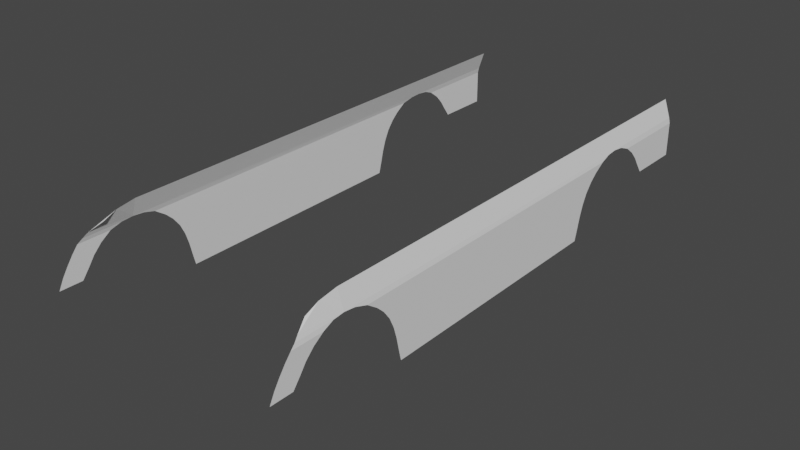 # Source: fusca.blend  (saved by Blender 3.6.13; exported with 4.5.12 LTS)
import bpy
from mathutils import Matrix  # noqa: F401  (used for matrix-valued properties, if any)

bpy.ops.wm.read_factory_settings(use_empty=True)
scene = bpy.context.scene
scene.name = 'Scene'

# ---- collections
col_collection = bpy.data.collections.new('Collection'); scene.collection.children.link(col_collection)
col_reference = bpy.data.collections.new('Reference'); scene.collection.children.link(col_reference)

# ---- world
world_world = bpy.data.worlds.new('World'); scene.world = world_world
world_world.use_nodes = True; world_world.node_tree.nodes.clear()
_N = world_world.node_tree.nodes; _L = world_world.node_tree.links
n0 = _N.new('ShaderNodeOutputWorld'); n0.name = 'World Output'; n0.location = (300, 300)
n1 = _N.new('ShaderNodeBackground'); n1.name = 'Background'; n1.location = (10, 300)
n1.inputs[0].default_value = (0.05088, 0.05088, 0.05088, 1.0)
_L.new(n1.outputs[0], n0.inputs[0])
n0.is_active_output = True
world_world.color = (0.05088, 0.05088, 0.05088)
world_world.use_sun_shadow = False
world_world.sun_shadow_jitter_overblur = 0.0

# ---- meshes
me_c_rculo_001 = bpy.data.meshes.new('Círculo.001')
me_c_rculo_001.from_pydata([], [], [])
_uv = me_c_rculo_001.uv_layers.new(name='Mapa UV')
_uv.uv.foreach_set('vector', [])
me_c_rculo_001.update()
me_c_rculo_002 = bpy.data.meshes.new('Círculo.002')
me_c_rculo_002.from_pydata([(0.4851, 0.9218, 0.3913), (0.4851, 0.9439, 0.3581), (0.4851, -0.994, 0.3244), (0.4851, -0.9625, 0.3657), (0.4851, -0.9394, 0.3982), (0.4851, -0.906, 0.4317), (0.4851, -0.8647, 0.4604), (0.4814, -0.8198, 0.4759), (0.4803, -0.7732, 0.4795), (0.4814, -0.7266, 0.4749), (0.4851, -0.678, 0.4604), (0.4851, -0.6338, 0.4298), (0.4851, -0.6042, 0.402), (0.4851, -0.5773, 0.3657), (0.4851, -0.5581, 0.3244), (0.4851, -0.5445, 0.2796), (0.4851, -0.5342, 0.2329), (0.4851, -0.5231, 0.1863), (0.4851, 0.4989, 0.193), (0.4851, 0.5115, 0.2393), (0.4851, 0.5233, 0.2856), (0.4851, 0.5383, 0.3299), (0.4851, 0.5589, 0.3706), (0.4851, 0.5869, 0.4059), (0.4851, 0.6174, 0.4328), (0.4851, 0.6626, 0.4619), (0.4814, 0.7116, 0.4749), (0.4803, 0.7584, 0.478), (0.4814, 0.8049, 0.4728), (0.4851, 0.8492, 0.4559), (0.4851, 0.8896, 0.4259), (0.4851, 0.9741, 0.3158), (0.4851, -1.086, 0.3244), (0.4851, -1.065, 0.3657), (0.4851, -1.044, 0.3982), (0.4851, -1.02, 0.4317), (0.4851, -0.996, 0.4604), (0.4814, -0.976, 0.4759), (0.4759, -0.9588, 0.4908), (0.4851, 1.194, 0.3913), (0.4851, 1.194, 0.3581), (0.4803, 1.194, 0.478), (0.4814, 1.194, 0.4728), (0.4851, 1.194, 0.4559), (0.4851, 1.194, 0.4259), (0.4851, 1.194, 0.3158), (0.4551, -0.7732, 0.5547), (0.4551, 0.7584, 0.5531), (0.4551, -0.9068, 0.5188), (0.4551, 1.194, 0.5531), (0.4551, -0.8504, 0.5425)], [], [(16, 19, 18, 17), (15, 20, 19, 16), (14, 21, 20, 15), (13, 22, 21, 14), (12, 23, 22, 13), (11, 24, 23, 12), (10, 25, 24, 11), (9, 26, 25, 10), (8, 27, 26, 9), (5, 6, 36, 35), (3, 4, 34, 33), (6, 7, 37, 36), (4, 5, 35, 34), (2, 3, 33, 32), (7, 8, 38, 37), (31, 1, 40, 45), (30, 29, 43, 44), (28, 27, 41, 42), (0, 30, 44, 39), (1, 0, 39, 40), (29, 28, 42, 43), (41, 27, 47, 49), (38, 8, 50, 48), (27, 8, 46, 47), (50, 8, 46)])
_uv = me_c_rculo_002.uv_layers.new(name='Mapa UV')
_uv.uv.foreach_set('vector', [0.0, 0.0, 0.0, 0.0, 0.0, 0.0, 0.0, 0.0, 0.0, 0.0, 0.0, 0.0, 0.0, 0.0, 0.0, 0.0, 0.0, 0.0, 0.0, 0.0, 0.0, 0.0, 0.0, 0.0, 0.0, 0.0, 0.0, 0.0, 0.0, 0.0, 0.0, 0.0, 0.0, 0.0, 0.0, 0.0, 0.0, 0.0, 0.0, 0.0, 0.0, 0.0, 0.0, 0.0, 0.0, 0.0, 0.0, 0.0, 0.0, 0.0, 0.0, 0.0, 0.0, 0.0, 0.0, 0.0, 0.0, 0.0, 0.0, 0.0, 0.0, 0.0, 0.0, 0.0, 0.0, 0.0, 0.0, 0.0, 0.0, 0.0, 0.0, 0.0, 0.0, 0.0, 0.0, 0.0, 0.0, 0.0, 0.0, 0.0, 0.0, 0.0, 0.0, 0.0, 0.0, 0.0, 0.0, 0.0, 0.0, 0.0, 0.0, 0.0, 0.0, 0.0, 0.0, 0.0, 0.0, 0.0, 0.0, 0.0, 0.0, 0.0, 0.0, 0.0, 0.0, 0.0, 0.0, 0.0, 0.0, 0.0, 0.0, 0.0, 0.0, 0.0, 0.0, 0.0, 0.0, 0.0, 0.0, 0.0, 0.0, 0.0, 0.0, 0.0, 0.0, 0.0, 0.0, 0.0, 0.0, 0.0, 0.0, 0.0, 0.0, 0.0, 0.0, 0.0, 0.0, 0.0, 0.0, 0.0, 0.0, 0.0, 0.0, 0.0, 0.0, 0.0, 0.0, 0.0, 0.0, 0.0, 0.0, 0.0, 0.0, 0.0, 0.0, 0.0, 0.0, 0.0, 0.0, 0.0, 0.0, 0.0, 0.0, 0.0, 0.0, 0.0, 0.0, 0.0, 0.0, 0.0, 0.0, 0.0, 0.0, 0.0, 0.0, 0.0, 0.0, 0.0, 0.0, 0.0, 0.0, 0.0, 0.0, 0.0, 0.0, 0.0, 0.0, 0.0, 0.0, 0.0, 0.0, 0.0, 0.0, 0.0, 0.0, 0.0, 0.0, 0.0])
me_c_rculo_002.update()

# ---- objects
ob_c_rculo = bpy.data.objects.new('Círculo', me_c_rculo_001)
ob_c_rculo_001 = bpy.data.objects.new('Círculo.001', me_c_rculo_002)
ob_vazio = bpy.data.objects.new('Vazio', None)
ob_vazio_001 = bpy.data.objects.new('Vazio.001', None)
ob_vazio_002 = bpy.data.objects.new('Vazio.002', None)
ob_vazio_003 = bpy.data.objects.new('Vazio.003', None)

# ---- transforms, parenting, visibility, modifiers, constraints
ob_c_rculo.location = (0.0, 0.0, 0.0)
ob_c_rculo_001.location = (0.0, 0.0, 0.0)
_m = ob_c_rculo_001.modifiers.new('Espelhar', 'MIRROR')
_m.use_clip = True
ob_vazio.location = (0.0, 1.012, -0.1417)
ob_vazio.rotation_euler = (1.571, -0.0, 1.571)
ob_vazio.empty_display_type = 'IMAGE'
ob_vazio.empty_display_size = 5.0
ob_vazio.show_empty_image_perspective = False
ob_vazio.use_empty_image_alpha = True
ob_vazio.empty_image_side = 'FRONT'
ob_vazio.color = (1.0, 1.0, 1.0, 0.2)
ob_vazio_001.location = (-1.104, 1.012, -0.1417)
ob_vazio_001.rotation_euler = (1.571, -0.0, 0.0)
ob_vazio_001.empty_display_type = 'IMAGE'
ob_vazio_001.empty_display_size = 5.0
ob_vazio_001.show_empty_image_perspective = False
ob_vazio_001.use_empty_image_alpha = True
ob_vazio_001.empty_image_side = 'FRONT'
ob_vazio_001.color = (1.0, 1.0, 1.0, 0.2)
ob_vazio_002.location = (1.107, 1.012, 1.031)
ob_vazio_002.rotation_euler = (1.571, -0.0, 3.142)
ob_vazio_002.empty_display_type = 'IMAGE'
ob_vazio_002.empty_display_size = 5.0
ob_vazio_002.show_empty_image_perspective = False
ob_vazio_002.use_empty_image_alpha = True
ob_vazio_002.empty_image_side = 'FRONT'
ob_vazio_002.color = (1.0, 1.0, 1.0, 0.2)
ob_vazio_003.location = (-0.5821, 1.012, -0.1417)
ob_vazio_003.rotation_euler = (0.0, 4.371e-08, 1.571)
ob_vazio_003.empty_display_type = 'IMAGE'
ob_vazio_003.empty_display_size = 5.0
ob_vazio_003.show_empty_image_perspective = False
ob_vazio_003.use_empty_image_alpha = True
ob_vazio_003.empty_image_side = 'FRONT'
ob_vazio_003.color = (1.0, 1.0, 1.0, 0.2)

# ---- collection membership
col_collection.objects.link(ob_c_rculo)
col_collection.objects.link(ob_c_rculo_001)
col_reference.objects.link(ob_vazio)
col_reference.objects.link(ob_vazio_001)
col_reference.objects.link(ob_vazio_002)
col_reference.objects.link(ob_vazio_003)

# ---- scene / render settings (as saved in the file)
scene.frame_start = 1; scene.frame_end = 250; scene.frame_set(175)
scene.render.engine = 'BLENDER_EEVEE_NEXT'
scene.cycles.sampling_pattern = 'TABULATED_SOBOL'
scene.view_settings.view_transform = 'Filmic'
bpy.context.view_layer.update()

# ---- added for rendering (the .blend has no active camera and no usable light): camera, sun
cam_auto = bpy.data.cameras.new('AutoCamera')
cam_auto.lens = 50.0
cam_auto.sensor_width = 36.0
cam_auto.clip_end = 1000.0
ob_auto_camera = bpy.data.objects.new('AutoCamera', cam_auto)
scene.collection.objects.link(ob_auto_camera)
ob_auto_camera.location = (2.3488, -2.7646, 2.15638)
ob_auto_camera.rotation_euler = (1.09748, -7.21219e-08, 0.694738)
scene.camera = ob_auto_camera
light_auto_sun = bpy.data.lights.new('AutoSun', 'SUN')
light_auto_sun.energy = 3.0
light_auto_sun.angle = 0.0523599
ob_auto_sun = bpy.data.objects.new('AutoSun', light_auto_sun)
scene.collection.objects.link(ob_auto_sun)
ob_auto_sun.rotation_euler = (0.872665, 0.174533, 0.523599)
bpy.context.view_layer.update()
